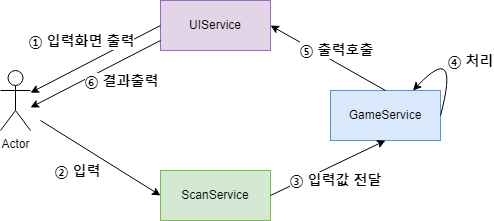

The diagram above was exported from draw.io. Its source (the exported page's mxGraphModel, read from the mxfile embedded in the PNG):
<mxGraphModel dx="2074" dy="1106" grid="1" gridSize="10" guides="1" tooltips="1" connect="1" arrows="1" fold="1" page="1" pageScale="1" pageWidth="850" pageHeight="1100" math="0" shadow="0">
  <root>
    <mxCell id="0" />
    <mxCell id="1" parent="0" />
    <mxCell id="3p-_I693n1i471xa-Qc9-1" value="Actor" style="shape=umlActor;verticalLabelPosition=bottom;verticalAlign=top;html=1;" vertex="1" parent="1">
      <mxGeometry x="90" y="480" width="30" height="60" as="geometry" />
    </mxCell>
    <mxCell id="3p-_I693n1i471xa-Qc9-2" value="UIService" style="html=1;whiteSpace=wrap;fillColor=#e1d5e7;strokeColor=#9673a6;" vertex="1" parent="1">
      <mxGeometry x="250" y="410" width="110" height="50" as="geometry" />
    </mxCell>
    <mxCell id="3p-_I693n1i471xa-Qc9-3" value="GameService" style="html=1;whiteSpace=wrap;fillColor=#dae8fc;strokeColor=#6c8ebf;" vertex="1" parent="1">
      <mxGeometry x="420" y="500" width="110" height="50" as="geometry" />
    </mxCell>
    <mxCell id="3p-_I693n1i471xa-Qc9-5" value="ScanService" style="html=1;whiteSpace=wrap;fillColor=#d5e8d4;strokeColor=#82b366;" vertex="1" parent="1">
      <mxGeometry x="250" y="580" width="110" height="50" as="geometry" />
    </mxCell>
    <mxCell id="3p-_I693n1i471xa-Qc9-6" value="" style="endArrow=classic;html=1;rounded=0;exitX=0;exitY=0.5;exitDx=0;exitDy=0;" edge="1" parent="1" source="3p-_I693n1i471xa-Qc9-2" target="3p-_I693n1i471xa-Qc9-1">
      <mxGeometry width="50" height="50" relative="1" as="geometry">
        <mxPoint x="560" y="590" as="sourcePoint" />
        <mxPoint x="610" y="540" as="targetPoint" />
      </mxGeometry>
    </mxCell>
    <mxCell id="3p-_I693n1i471xa-Qc9-7" value="① 입력화면 출력" style="edgeLabel;html=1;align=center;verticalAlign=middle;resizable=0;points=[];fontSize=14;fontFamily=Helvetica;fontStyle=1" vertex="1" connectable="0" parent="3p-_I693n1i471xa-Qc9-6">
      <mxGeometry x="-0.0709" y="1" relative="1" as="geometry">
        <mxPoint x="-20" y="-17" as="offset" />
      </mxGeometry>
    </mxCell>
    <mxCell id="3p-_I693n1i471xa-Qc9-10" value="" style="endArrow=classic;html=1;rounded=0;entryX=0;entryY=0.5;entryDx=0;entryDy=0;" edge="1" parent="1" target="3p-_I693n1i471xa-Qc9-5">
      <mxGeometry width="50" height="50" relative="1" as="geometry">
        <mxPoint x="130" y="530" as="sourcePoint" />
        <mxPoint x="250" y="615" as="targetPoint" />
      </mxGeometry>
    </mxCell>
    <mxCell id="3p-_I693n1i471xa-Qc9-11" value="② 입력" style="edgeLabel;html=1;align=center;verticalAlign=middle;resizable=0;points=[];fontSize=14;fontFamily=Helvetica;fontStyle=1" vertex="1" connectable="0" parent="3p-_I693n1i471xa-Qc9-10">
      <mxGeometry x="-0.0709" y="1" relative="1" as="geometry">
        <mxPoint x="-20" y="16" as="offset" />
      </mxGeometry>
    </mxCell>
    <mxCell id="3p-_I693n1i471xa-Qc9-12" value="" style="endArrow=classic;html=1;rounded=0;entryX=0.5;entryY=1;entryDx=0;entryDy=0;exitX=1;exitY=0.5;exitDx=0;exitDy=0;" edge="1" parent="1" source="3p-_I693n1i471xa-Qc9-5" target="3p-_I693n1i471xa-Qc9-3">
      <mxGeometry width="50" height="50" relative="1" as="geometry">
        <mxPoint x="380" y="625" as="sourcePoint" />
        <mxPoint x="495" y="570" as="targetPoint" />
      </mxGeometry>
    </mxCell>
    <mxCell id="3p-_I693n1i471xa-Qc9-13" value="③ 입력값 전달" style="edgeLabel;html=1;align=center;verticalAlign=middle;resizable=0;points=[];fontSize=14;fontFamily=Helvetica;fontStyle=1" vertex="1" connectable="0" parent="3p-_I693n1i471xa-Qc9-12">
      <mxGeometry x="-0.0709" y="1" relative="1" as="geometry">
        <mxPoint x="12" y="11" as="offset" />
      </mxGeometry>
    </mxCell>
    <mxCell id="3p-_I693n1i471xa-Qc9-14" value="" style="endArrow=classic;html=1;rounded=0;exitX=1;exitY=0.5;exitDx=0;exitDy=0;edgeStyle=orthogonalEdgeStyle;curved=1;entryX=0.75;entryY=0;entryDx=0;entryDy=0;" edge="1" parent="1" source="3p-_I693n1i471xa-Qc9-3" target="3p-_I693n1i471xa-Qc9-3">
      <mxGeometry width="50" height="50" relative="1" as="geometry">
        <mxPoint x="560" y="520" as="sourcePoint" />
        <mxPoint x="580" y="440" as="targetPoint" />
        <Array as="points">
          <mxPoint x="550" y="450" />
        </Array>
      </mxGeometry>
    </mxCell>
    <mxCell id="3p-_I693n1i471xa-Qc9-15" value="④ 처리" style="edgeLabel;html=1;align=center;verticalAlign=middle;resizable=0;points=[];fontSize=14;fontFamily=Helvetica;fontStyle=1" vertex="1" connectable="0" parent="3p-_I693n1i471xa-Qc9-14">
      <mxGeometry x="-0.0709" y="1" relative="1" as="geometry">
        <mxPoint x="13" y="11" as="offset" />
      </mxGeometry>
    </mxCell>
    <mxCell id="3p-_I693n1i471xa-Qc9-18" value="" style="endArrow=classic;html=1;rounded=0;entryX=1;entryY=0.5;entryDx=0;entryDy=0;exitX=0.5;exitY=0;exitDx=0;exitDy=0;" edge="1" parent="1" source="3p-_I693n1i471xa-Qc9-3" target="3p-_I693n1i471xa-Qc9-2">
      <mxGeometry width="50" height="50" relative="1" as="geometry">
        <mxPoint x="360" y="480" as="sourcePoint" />
        <mxPoint x="475" y="425" as="targetPoint" />
      </mxGeometry>
    </mxCell>
    <mxCell id="3p-_I693n1i471xa-Qc9-19" value="⑤ 출력호출" style="edgeLabel;html=1;align=center;verticalAlign=middle;resizable=0;points=[];fontSize=14;fontFamily=Helvetica;fontStyle=1" vertex="1" connectable="0" parent="3p-_I693n1i471xa-Qc9-18">
      <mxGeometry x="-0.0709" y="1" relative="1" as="geometry">
        <mxPoint x="4" y="-11" as="offset" />
      </mxGeometry>
    </mxCell>
    <mxCell id="3p-_I693n1i471xa-Qc9-20" value="" style="endArrow=classic;html=1;rounded=0;exitX=0;exitY=0.5;exitDx=0;exitDy=0;" edge="1" parent="1">
      <mxGeometry width="50" height="50" relative="1" as="geometry">
        <mxPoint x="250" y="450" as="sourcePoint" />
        <mxPoint x="120" y="517" as="targetPoint" />
      </mxGeometry>
    </mxCell>
    <mxCell id="3p-_I693n1i471xa-Qc9-21" value="⑥ 결과출력" style="edgeLabel;html=1;align=center;verticalAlign=middle;resizable=0;points=[];fontSize=14;fontFamily=Helvetica;fontStyle=1" vertex="1" connectable="0" parent="3p-_I693n1i471xa-Qc9-20">
      <mxGeometry x="-0.0709" y="1" relative="1" as="geometry">
        <mxPoint x="20" y="8" as="offset" />
      </mxGeometry>
    </mxCell>
  </root>
</mxGraphModel>